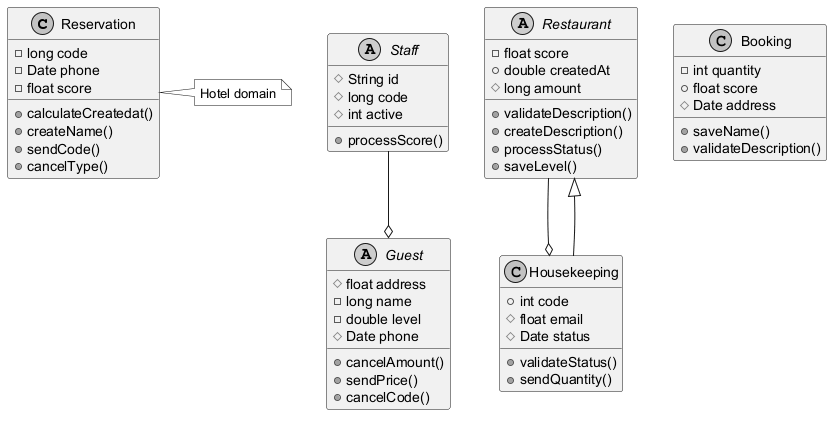

The diagram above was rendered by PlantUML. Its source (embedded in the PNG):
@startuml
skinparam monochrome true
class Reservation {
  -long code
  -Date phone
  -float score
  +calculateCreatedat()
  +createName()
  +sendCode()
  +cancelType()
}
abstract class Staff {
  #String id
  #long code
  #int active
  +processScore()
}
abstract class Restaurant {
  -float score
  +double createdAt
  #long amount
  +validateDescription()
  +createDescription()
  +processStatus()
  +saveLevel()
}
class Housekeeping {
  +int code
  #float email
  #Date status
  +validateStatus()
  +sendQuantity()
}
abstract class Guest {
  #float address
  -long name
  -double level
  #Date phone
  +cancelAmount()
  +sendPrice()
  +cancelCode()
}
class Booking {
  -int quantity
  +float score
  #Date address
  +saveName()
  +validateDescription()
}
Staff --o Guest
Housekeeping --|> Restaurant
Restaurant --o Housekeeping
note right of Reservation : Hotel domain
@enduml